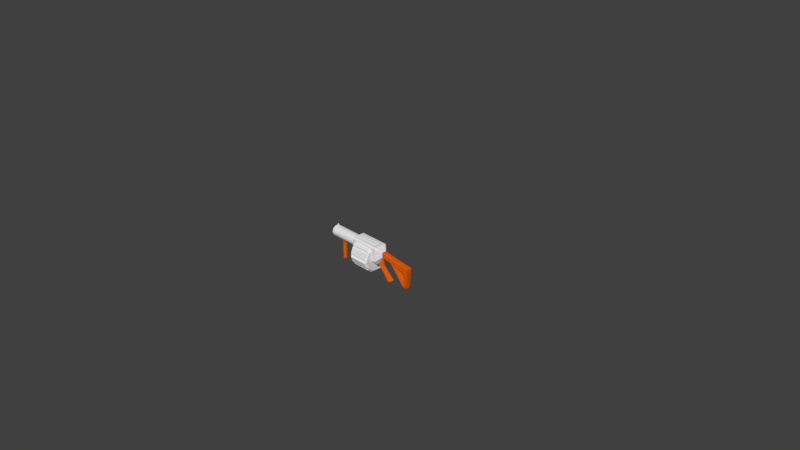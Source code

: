 # Source: grenade_launcher.blend  (saved by Blender 2.78.0; exported with 4.5.12 LTS)
import bpy
from mathutils import Matrix  # noqa: F401  (used for matrix-valued properties, if any)

bpy.ops.wm.read_factory_settings(use_empty=True)
scene = bpy.context.scene
scene.name = 'Scene'

# ---- collections
col_collection_1 = bpy.data.collections.new('Collection 1'); scene.collection.children.link(col_collection_1)

# ---- materials (node trees are filled in below, after node groups)
mat_iron = bpy.data.materials.new('Iron')
mat_iron.alpha_threshold = 0.0
mat_iron.use_transparent_shadow = False
mat_iron.roughness = 0.5
mat_iron.line_color = (0.0, 0.0, 0.0, 1.0)
mat_woodlog = bpy.data.materials.new('WoodLog')
mat_woodlog.alpha_threshold = 0.0
mat_woodlog.use_transparent_shadow = False
mat_woodlog.diffuse_color = (0.8, 0.1214, 0.004032, 1.0)
mat_woodlog.roughness = 0.5
mat_black = bpy.data.materials.new('Black')
mat_black.alpha_threshold = 0.0
mat_black.use_transparent_shadow = False
mat_black.diffuse_color = (0.0, 0.0, 0.0, 1.0)
mat_black.roughness = 0.5
mat_black.specular_intensity = 0.0

# ---- material node trees

# ---- world
world_world = bpy.data.worlds.new('World'); scene.world = world_world
world_world.color = (0.05088, 0.05088, 0.05088)
world_world.use_sun_shadow = False
world_world.sun_shadow_jitter_overblur = 0.0
world_world.cycles.sampling_method = 'MANUAL'

# ---- cameras
cam_camera = bpy.data.cameras.new('Camera')
cam_camera.clip_end = 100.0
cam_camera.lens = 35.0
cam_camera.sensor_width = 32.0
cam_camera.sensor_height = 18.0
cam_camera.ortho_scale = 7.314
cam_camera.dof.focus_distance = 0.0
cam_camera.dof.aperture_fstop = 128.0

# ---- meshes
me_cube = bpy.data.meshes.new('Cube')
me_cube.from_pydata([(0.281, 0.01669, 0.05392), (0.281, -0.01669, 0.05392), (-0.18, -0.05, -0.06), (-0.18, 0.05, -0.06), (0.2877, -0.03339, 0.07395), (0.2877, 0.03339, 0.07395), (-0.6355, 0.05897, 0.1108), (-0.194, 0.08, 0.1108), (-0.6355, 0.04771, 0.07611), (-0.194, 0.06472, 0.06375), (-0.6355, 0.01822, 0.05468), (-0.194, 0.02472, 0.03468), (-0.6355, -0.01822, 0.05468), (-0.194, -0.02472, 0.03468), (-0.6355, -0.04771, 0.07611), (-0.194, -0.06472, 0.06375), (-0.6355, -0.05897, 0.1108), (-0.194, -0.08, 0.1108), (-0.6355, -0.04771, 0.1454), (-0.194, -0.06472, 0.1578), (-0.6355, -0.01822, 0.1669), (-0.194, -0.02472, 0.1869), (-0.6355, 0.01822, 0.1669), (-0.194, 0.02472, 0.1869), (-0.6355, 0.04771, 0.1454), (-0.194, 0.06472, 0.1578), (-0.2, -0.1, 0.0), (-0.2, 0.1, 0.0), (-0.6355, 0.08, 0.1108), (-0.6355, 0.06472, 0.06375), (-0.6355, 0.02472, 0.03468), (-0.6355, -0.02472, 0.03468), (-0.6355, -0.06472, 0.06375), (-0.6355, -0.08, 0.1108), (-0.6355, -0.06472, 0.1578), (-0.6355, -0.02472, 0.1869), (-0.6355, 0.02472, 0.1869), (-0.6355, 0.06472, 0.1578), (-0.5963, 0.05897, 0.1108), (-0.5963, 0.04771, 0.07611), (-0.5963, 0.01822, 0.05468), (-0.5963, -0.01822, 0.05468), (-0.5963, -0.04771, 0.07611), (-0.5963, -0.05897, 0.1108), (-0.5963, -0.04771, 0.1454), (-0.5963, -0.01822, 0.1669), (-0.5963, 0.01822, 0.1669), (-0.5963, 0.04771, 0.1454), (0.2877, 0.03339, 0.134), (0.2877, 0.02671, 0.1407), (0.2877, -0.02671, 0.1407), (0.2877, -0.03339, 0.134), (-0.2, -0.1, 0.18), (-0.2, -0.08, 0.2), (-0.2, 0.08, 0.2), (-0.2, 0.1, 0.18), (-0.1512, 0.1746, 2.143e-08), (0.1512, 0.1746, 6.185e-10), (-0.1512, 0.1412, -0.1026), (0.1512, 0.1412, -0.1026), (-0.1512, 0.05395, -0.166), (0.1512, 0.05395, -0.166), (-0.1512, -0.05395, -0.166), (0.1512, -0.05395, -0.166), (-0.1512, -0.1412, -0.1026), (0.1512, -0.1412, -0.1026), (-0.1512, -0.1746, 2.143e-08), (0.1512, -0.1746, 1.102e-08), (-0.1512, -0.1412, 0.1026), (0.1512, -0.1412, 0.1026), (-0.1512, -0.05395, 0.166), (0.1512, -0.05395, 0.166), (-0.1512, 0.05395, 0.166), (0.1512, 0.05395, 0.166), (-0.1512, 0.1412, 0.1026), (0.1512, 0.1412, 0.1026), (0.2079, 0.05, -0.06), (0.2079, -0.05, -0.06), (0.2156, -0.1, 0.0), (0.2156, 0.1, 0.0), (0.2156, 0.1, 0.18), (0.2156, 0.08, 0.2), (0.2156, -0.08, 0.2), (0.2156, -0.1, 0.18), (0.18, 0.01669, -0.0342), (0.18, -0.01669, -0.0342), (0.1867, -0.03339, -0.01417), (0.1867, 0.03339, -0.01417), (0.3644, 0.01893, -0.2628), (0.3644, -0.01893, -0.2628), (0.3841, -0.02617, -0.2504), (0.3841, 0.02617, -0.2504), (0.4162, 0.02617, -0.2302), (0.4427, 0.01893, -0.2135), (0.4162, -0.02617, -0.2302), (0.4427, -0.01893, -0.2135), (0.2156, -0.03339, -0.01727), (0.2156, 0.03339, -0.01727), (0.2622, 0.01669, 0.027), (0.2453, 0.02506, -0.08631), (0.4019, -1.715e-07, -0.2392), (0.2432, -0.01253, -0.1005), (0.2432, 0.01253, -0.1005), (0.2851, 0.01253, -0.0672), (0.2851, -0.01253, -0.0672), (0.263, -0.02506, -0.07355), (0.263, 0.02506, -0.07355), (0.2453, -0.02506, -0.08631), (0.2622, -0.01669, 0.027), (0.4414, 0.01669, 0.02782), (0.4414, -0.01669, 0.02782), (0.4481, -0.03339, 0.04786), (0.4481, 0.03339, 0.04786), (0.4481, 0.03339, 0.108), (0.4481, 0.02671, 0.1146), (0.4481, -0.02671, 0.1146), (0.4481, -0.03339, 0.108), (0.6806, 0.03265, 0.00217), (0.6806, -0.03265, 0.00217), (0.6873, 0.02671, 0.08897), (0.6873, 0.03339, 0.0823), (0.6873, -0.03339, 0.0823), (0.6873, -0.02671, 0.08897), (0.7389, 0.03339, 0.01667), (0.7389, -0.03339, 0.01667), (0.7303, 0.02671, 0.08344), (0.7389, 0.03339, 0.07676), (0.7389, -0.03339, 0.07676), (0.7303, -0.02671, 0.08344), (0.6573, 0.01669, -0.2159), (0.6573, -0.01669, -0.2159), (0.6639, -0.03339, -0.1958), (0.6639, 0.03339, -0.1958), (0.7088, 0.01669, -0.2214), (0.7088, -0.01669, -0.2214), (0.7155, -0.03339, -0.2014), (0.7155, 0.03339, -0.2014), (0.6659, 0.02504, -0.1486), (0.6659, -0.02504, -0.1486), (0.477, -0.03339, 0.1049), (0.5121, -0.03265, 0.02473), (0.477, 0.02671, 0.1115), (0.477, 0.03339, 0.1049), (0.477, -0.02671, 0.1115), (0.5121, 0.03265, 0.02473), (-0.4396, 0.02929, 0.05145), (-0.4497, 0.03937, 0.05145), (-0.4497, -0.03937, 0.05145), (-0.4396, -0.02929, 0.05145), (-0.5023, 0.03937, 0.05145), (-0.5124, 0.02929, 0.05145), (-0.5124, -0.02929, 0.05145), (-0.5023, -0.03937, 0.05145), (-0.4632, 0.02472, -0.2356), (-0.4532, 0.01464, -0.2356), (-0.4988, 0.01464, -0.2356), (-0.4888, 0.02472, -0.2356), (-0.4888, -0.02472, -0.2356), (-0.4988, -0.01464, -0.2356), (-0.4532, -0.01464, -0.2356), (-0.4632, -0.02472, -0.2356), (-0.5009, 0.01692, -0.01707), (-0.4909, 0.027, -0.01707), (-0.5009, -0.01692, -0.01707), (-0.4909, -0.027, -0.01707), (-0.451, -0.01692, -0.01707), (-0.4611, -0.027, -0.01707), (-0.451, 0.01692, -0.01707), (-0.4611, 0.027, -0.01707), (-0.13, 0.1961, -0.02363), (0.13, 0.1961, -0.02363), (0.13, 0.1725, -0.09613), (-0.13, 0.1725, -0.09613), (-0.13, 0.1447, -0.1344), (0.13, 0.1447, -0.1344), (0.13, 0.08307, -0.1792), (-0.13, 0.08307, -0.1792), (-0.13, 0.03812, -0.1938), (0.13, 0.03812, -0.1938), (0.13, -0.03812, -0.1938), (-0.13, -0.03812, -0.1938), (-0.13, -0.08307, -0.1792), (0.13, -0.08307, -0.1792), (0.13, -0.1447, -0.1344), (-0.13, -0.1447, -0.1344), (-0.13, -0.1725, -0.09613), (0.13, -0.1725, -0.09613), (0.13, -0.1961, -0.02363), (-0.13, -0.1961, -0.02363), (-0.13, -0.1961, 0.02363), (0.13, -0.1961, 0.02363), (0.13, -0.1725, 0.09613), (-0.13, -0.1725, 0.09613), (-0.13, -0.1447, 0.1344), (0.13, -0.1447, 0.1344), (0.13, -0.08307, 0.1792), (-0.13, -0.08307, 0.1792), (-0.13, -0.03812, 0.1938), (0.13, -0.03812, 0.1938), (0.13, 0.03812, 0.1938), (-0.13, 0.03812, 0.1938), (-0.13, 0.08307, 0.1792), (0.13, 0.08307, 0.1792), (0.13, 0.1447, 0.1344), (-0.13, 0.1447, 0.1344), (-0.13, 0.1725, 0.09613), (0.13, 0.1725, 0.09613), (0.13, 0.1961, 0.02363), (-0.13, 0.1961, 0.02363), (-0.6208, -0.004133, 0.1864), (-0.6208, 0.004133, 0.1864), (-0.5949, -0.005606, 0.1864), (-0.5949, 0.005606, 0.1864), (-0.5998, -0.003472, 0.2176), (-0.5998, 0.003472, 0.2176), (-0.6158, -0.00256, 0.2176), (-0.6158, 0.00256, 0.2176), (-0.1833, -0.05536, 0.2), (-0.1833, 0.05536, 0.2), (-0.1473, 0.05536, 0.2), (-0.1473, -0.05536, 0.2), (-0.1537, -0.03582, 0.2086), (-0.1769, -0.03582, 0.2086), (-0.1769, 0.03582, 0.2086), (-0.1537, 0.03582, 0.2086), (-0.1333, -0.05536, 0.2), (-0.1333, 0.05536, 0.2), (-0.09732, 0.05536, 0.2), (-0.09732, -0.05536, 0.2), (-0.1037, -0.03582, 0.2086), (-0.1269, -0.03582, 0.2086), (-0.1269, 0.03582, 0.2086), (-0.1037, 0.03582, 0.2086), (-0.0833, -0.05536, 0.2), (-0.0833, 0.05536, 0.2), (-0.04732, 0.05536, 0.2), (-0.04732, -0.05536, 0.2), (-0.05367, -0.03582, 0.2086), (-0.07695, -0.03582, 0.2086), (-0.07695, 0.03582, 0.2086), (-0.05367, 0.03582, 0.2086), (-0.0333, -0.05536, 0.2), (-0.0333, 0.05536, 0.2), (0.002679, 0.05536, 0.2), (0.002679, -0.05536, 0.2), (-0.003672, -0.03582, 0.2086), (-0.02695, -0.03582, 0.2086), (-0.02695, 0.03582, 0.2086), (-0.003672, 0.03582, 0.2086), (0.0167, -0.05536, 0.2), (0.0167, 0.05536, 0.2), (0.05268, 0.05536, 0.2), (0.05268, -0.05536, 0.2), (0.04633, -0.03582, 0.2086), (0.02305, -0.03582, 0.2086), (0.02305, 0.03582, 0.2086), (0.04633, 0.03582, 0.2086), (0.0667, -0.05536, 0.2), (0.0667, 0.05536, 0.2), (0.1027, 0.05536, 0.2), (0.1027, -0.05536, 0.2), (0.09633, -0.03582, 0.2086), (0.07305, -0.03582, 0.2086), (0.07305, 0.03582, 0.2086), (0.09633, 0.03582, 0.2086), (0.1167, -0.05536, 0.2), (0.1167, 0.05536, 0.2), (0.1527, 0.05536, 0.2), (0.1527, -0.05536, 0.2), (0.1463, -0.03582, 0.2086), (0.1231, -0.03582, 0.2086), (0.1231, 0.03582, 0.2086), (0.1463, 0.03582, 0.2086)], [], [(76, 77, 2, 3), (78, 83, 52, 26), (81, 54, 53, 82), (26, 52, 53, 54, 55, 27), (79, 76, 3, 27), (28, 7, 9, 29), (29, 9, 11, 30), (30, 11, 13, 31), (31, 13, 15, 32), (32, 15, 17, 33), (33, 17, 19, 34), (77, 78, 26, 2), (34, 19, 21, 35), (2, 26, 27, 3), (35, 21, 23, 36), (9, 7, 25, 23, 21, 19, 17, 15, 13, 11), (36, 23, 25, 37), (37, 25, 7, 28), (16, 18, 44, 43), (8, 6, 28, 29), (10, 8, 29, 30), (12, 10, 30, 31), (14, 12, 31, 32), (16, 14, 32, 33), (18, 16, 33, 34), (20, 18, 34, 35), (22, 20, 35, 36), (24, 22, 36, 37), (6, 24, 37, 28), (38, 39, 40, 41, 42, 43, 44, 45, 46, 47), (10, 12, 41, 40), (24, 6, 38, 47), (18, 20, 45, 44), (12, 14, 42, 41), (6, 8, 39, 38), (20, 22, 46, 45), (14, 16, 43, 42), (8, 10, 40, 39), (22, 24, 47, 46), (80, 55, 54, 81), (82, 53, 52, 83), (80, 79, 27, 55), (169, 170, 171, 172), (173, 174, 175, 176), (177, 178, 179, 180), (181, 182, 183, 184), (185, 186, 187, 188), (189, 190, 191, 192), (193, 194, 195, 196), (197, 198, 199, 200), (59, 57, 75, 73, 71, 69, 67, 65, 63, 61), (201, 202, 203, 204), (205, 206, 207, 208), (56, 58, 60, 62, 64, 66, 68, 70, 72, 74), (48, 5, 79, 80), (50, 82, 83, 51), (48, 80, 81, 49), (1, 4, 78, 77), (5, 0, 76, 79), (49, 81, 82, 50), (4, 51, 83, 78), (0, 1, 77, 76), (50, 51, 116, 115), (4, 1, 110, 111), (1, 0, 109, 110), (5, 48, 113, 112), (0, 5, 112, 109), (49, 50, 115, 114), (48, 49, 114, 113), (51, 4, 111, 116), (106, 103, 93, 92), (105, 94, 95, 104), (104, 95, 93, 103), (106, 99, 87, 97), (99, 91, 88, 102), (101, 102, 88, 89), (105, 107, 90, 94), (107, 101, 89, 90), (94, 90, 100), (108, 104, 103, 98), (88, 91, 100), (89, 88, 100), (92, 93, 100), (93, 95, 100), (91, 92, 100), (90, 89, 100), (95, 94, 100), (92, 91, 99, 106), (87, 99, 102, 84), (85, 84, 102, 101), (96, 86, 107, 105), (86, 85, 101, 107), (96, 105, 104, 108), (97, 98, 103, 106), (141, 143, 122, 119), (142, 141, 119, 120), (139, 140, 118, 121), (121, 118, 124, 127), (135, 136, 123, 124), (122, 121, 127, 128), (144, 142, 120, 117), (140, 144, 117, 118), (143, 139, 121, 122), (123, 126, 127, 124), (127, 126, 125, 128), (117, 120, 126, 123), (120, 119, 125, 126), (119, 122, 128, 125), (129, 132, 136, 133), (131, 130, 134, 135), (130, 129, 133, 134), (124, 118, 138, 131, 135), (140, 138, 137, 144), (117, 123, 136, 132, 137), (118, 117, 137, 138), (134, 133, 136, 135), (115, 116, 139, 143), (137, 132, 112, 144), (112, 132, 129, 109), (112, 113, 142, 144), (110, 109, 129, 130), (116, 111, 140, 139), (113, 114, 141, 142), (114, 115, 143, 141), (140, 111, 131, 138), (111, 110, 130, 131), (145, 148, 165, 167), (167, 165, 159, 154), (166, 164, 157, 160), (163, 161, 155, 158), (155, 156, 153, 154, 159, 160, 157, 158), (151, 150, 161, 163), (147, 152, 164, 166), (149, 146, 168, 162), (162, 168, 153, 156), (162, 156, 155, 161), (164, 152, 151, 163), (166, 160, 159, 165), (168, 146, 145, 167), (149, 162, 161, 150), (157, 164, 163, 158), (147, 166, 165, 148), (153, 168, 167, 154), (149, 150, 151, 152, 147, 148, 145, 146), (56, 57, 170, 169), (57, 59, 171, 170), (59, 58, 172, 171), (58, 56, 169, 172), (58, 59, 174, 173), (59, 61, 175, 174), (61, 60, 176, 175), (60, 58, 173, 176), (60, 61, 178, 177), (61, 63, 179, 178), (63, 62, 180, 179), (62, 60, 177, 180), (62, 63, 182, 181), (63, 65, 183, 182), (65, 64, 184, 183), (64, 62, 181, 184), (64, 65, 186, 185), (65, 67, 187, 186), (67, 66, 188, 187), (66, 64, 185, 188), (66, 67, 190, 189), (67, 69, 191, 190), (69, 68, 192, 191), (68, 66, 189, 192), (68, 69, 194, 193), (69, 71, 195, 194), (71, 70, 196, 195), (70, 68, 193, 196), (70, 71, 198, 197), (71, 73, 199, 198), (73, 72, 200, 199), (72, 70, 197, 200), (72, 73, 202, 201), (73, 75, 203, 202), (75, 74, 204, 203), (74, 72, 201, 204), (74, 75, 206, 205), (75, 57, 207, 206), (57, 56, 208, 207), (56, 74, 205, 208), (210, 212, 211, 209), (216, 215, 213, 214), (209, 211, 213, 215), (211, 212, 214, 213), (212, 210, 216, 214), (210, 209, 215, 216), (219, 220, 217, 218), (224, 223, 222, 221), (219, 218, 223, 224), (217, 220, 221, 222), (220, 219, 224, 221), (218, 217, 222, 223), (227, 228, 225, 226), (232, 231, 230, 229), (227, 226, 231, 232), (225, 228, 229, 230), (228, 227, 232, 229), (226, 225, 230, 231), (235, 236, 233, 234), (240, 239, 238, 237), (235, 234, 239, 240), (233, 236, 237, 238), (236, 235, 240, 237), (234, 233, 238, 239), (243, 244, 241, 242), (248, 247, 246, 245), (243, 242, 247, 248), (241, 244, 245, 246), (244, 243, 248, 245), (242, 241, 246, 247), (251, 252, 249, 250), (256, 255, 254, 253), (251, 250, 255, 256), (249, 252, 253, 254), (252, 251, 256, 253), (250, 249, 254, 255), (259, 260, 257, 258), (264, 263, 262, 261), (259, 258, 263, 264), (257, 260, 261, 262), (260, 259, 264, 261), (258, 257, 262, 263), (267, 268, 265, 266), (272, 271, 270, 269), (267, 266, 271, 272), (265, 268, 269, 270), (268, 267, 272, 269), (266, 265, 270, 271)])
me_cube.polygons.foreach_set('use_smooth', [0, 0, 0, 0, 0, 1, 1, 1, 1, 1, 1, 0, 1, 0, 1, 0, 1, 1, 1, 0, 0, 0, 0, 0, 0, 0, 0, 0, 0, 0, 1, 1, 1, 1, 1, 1, 1, 1, 1, 0, 0, 0, 0, 0, 0, 0, 0, 0, 0, 0, 0, 0, 0, 0, 0, 0, 0, 0, 0, 0, 0, 0, 0, 0, 0, 0, 0, 0, 0, 0, 0, 0, 0, 0, 0, 0, 0, 0, 0, 0, 0, 0, 0, 0, 0, 0, 0, 0, 0, 0, 0, 0, 0, 0, 0, 0, 0, 0, 0, 0, 0, 0, 0, 0, 0, 0, 0, 0, 0, 0, 0, 0, 0, 0, 0, 0, 0, 0, 0, 0, 0, 0, 0, 0, 0, 0, 1, 1, 1, 1, 1, 1, 1, 1, 1, 1, 1, 1, 1, 1, 1, 1, 1, 1, 0, 0, 0, 0, 0, 0, 0, 0, 0, 0, 0, 0, 0, 0, 0, 0, 0, 0, 0, 0, 0, 0, 0, 0, 0, 0, 0, 0, 0, 0, 0, 0, 0, 0, 0, 0, 0, 0, 0, 0, 0, 0, 0, 0, 0, 0, 0, 0, 0, 0, 0, 0, 0, 0, 0, 0, 0, 0, 0, 0, 0, 0, 0, 0, 0, 0, 0, 0, 0, 0, 0, 0, 0, 0, 0, 0, 0, 0, 0, 0, 0, 0, 0, 0, 0, 0, 0, 0])
me_cube.polygons.foreach_set('material_index', [0, 0, 0, 0, 0, 0, 0, 0, 0, 0, 0, 0, 0, 0, 0, 0, 0, 0, 0, 0, 0, 0, 0, 0, 0, 0, 0, 0, 0, 2, 0, 0, 0, 0, 0, 0, 0, 0, 0, 0, 0, 0, 0, 0, 0, 0, 0, 0, 0, 0, 0, 0, 0, 0, 0, 0, 0, 0, 0, 0, 0, 0, 1, 1, 1, 1, 1, 1, 1, 1, 1, 1, 1, 1, 1, 1, 1, 1, 1, 1, 1, 1, 1, 1, 1, 1, 1, 1, 1, 1, 1, 1, 1, 1, 1, 1, 1, 1, 1, 1, 1, 1, 1, 1, 1, 1, 1, 1, 1, 1, 1, 1, 1, 1, 1, 1, 1, 1, 1, 1, 1, 1, 1, 1, 1, 1, 1, 1, 1, 1, 1, 1, 1, 1, 1, 1, 1, 1, 1, 1, 1, 1, 1, 1, 0, 0, 0, 0, 0, 0, 0, 0, 0, 0, 0, 0, 0, 0, 0, 0, 0, 0, 0, 0, 0, 0, 0, 0, 0, 0, 0, 0, 0, 0, 0, 0, 0, 0, 0, 0, 0, 0, 0, 0, 0, 0, 0, 0, 0, 0, 0, 0, 0, 0, 0, 0, 0, 0, 0, 0, 0, 0, 0, 0, 0, 0, 0, 0, 0, 0, 0, 0, 0, 0, 0, 0, 0, 0, 0, 0, 0, 0, 0, 0, 0, 0, 0, 0, 0, 0, 0, 0])
_k = set([(6, 8), (6, 24), (7, 9), (7, 25), (8, 10), (9, 11), (10, 12), (11, 13), (12, 14), (13, 15), (14, 16), (15, 17), (16, 18), (17, 19), (18, 20), (19, 21), (20, 22), (21, 23), (22, 24), (23, 25), (28, 29), (28, 37), (29, 30), (30, 31), (31, 32), (32, 33), (33, 34), (34, 35), (35, 36), (36, 37), (38, 39), (38, 47), (39, 40), (40, 41), (41, 42), (42, 43), (43, 44), (44, 45), (45, 46), (46, 47), (145, 146), (145, 148), (146, 149), (147, 148), (147, 152), (149, 150), (150, 151), (151, 152), (153, 154), (153, 156), (154, 159), (155, 156), (155, 158), (157, 158), (157, 160), (159, 160), (161, 162), (161, 163), (162, 168), (163, 164), (164, 166), (165, 166), (165, 167), (167, 168), (209, 210), (211, 212), (213, 214), (215, 216)])
me_cube.attributes.new('sharp_edge', 'BOOLEAN', 'EDGE').data.foreach_set('value', [ (min(e.vertices), max(e.vertices)) in _k for e in me_cube.edges])
me_cube.materials.append(mat_iron)
me_cube.materials.append(mat_woodlog)
me_cube.materials.append(mat_black)
me_cube.use_remesh_preserve_volume = False
me_cube.use_remesh_preserve_attributes = False
me_cube.use_mirror_vertex_groups = False
me_cube.update()

# ---- objects
ob_cube = bpy.data.objects.new('Cube', me_cube)
ob_camera = bpy.data.objects.new('Camera', cam_camera)

# ---- transforms, parenting, visibility, modifiers, constraints
ob_cube.location = (0.0, 0.0, 0.0)
ob_cube.lock_rotations_4d = False
ob_cube.empty_display_type = 'ARROWS'
ob_cube.lineart.crease_threshold = 0.0
_m = ob_cube.modifiers.new('EdgeSplit', 'EDGE_SPLIT')
_m.use_edge_angle = False
ob_camera.location = (7.481, -6.508, 5.344)
ob_camera.rotation_euler = (1.109, 0.0, 0.8149)
ob_camera.lock_rotations_4d = False
ob_camera.empty_display_type = 'ARROWS'
ob_camera.color = (0.0, 0.0, 0.0, 0.0)
ob_camera.display_type = 'WIRE'
ob_camera.lineart.crease_threshold = 0.0

# ---- collection membership
col_collection_1.objects.link(ob_cube)
col_collection_1.objects.link(ob_camera)

# ---- scene / render settings (as saved in the file)
scene.camera = ob_camera
scene.frame_start = 1; scene.frame_end = 250; scene.frame_set(1)
scene.render.engine = 'BLENDER_EEVEE_NEXT'
scene.render.resolution_percentage = 50
scene.render.dither_intensity = 0.0
scene.cycles.use_denoising = False
scene.cycles.samples = 128
scene.cycles.sampling_pattern = 'TABULATED_SOBOL'
scene.cycles.light_sampling_threshold = 0.0
scene.cycles.use_adaptive_sampling = False
scene.cycles.use_light_tree = False
scene.cycles.blur_glossy = 0.0
scene.cycles.sample_clamp_indirect = 0.0
scene.view_settings.view_transform = 'Standard'
bpy.context.view_layer.update()

# ---- added for rendering (the .blend has no usable light): sun
light_auto_sun = bpy.data.lights.new('AutoSun', 'SUN')
light_auto_sun.energy = 3.0
light_auto_sun.angle = 0.0523599
ob_auto_sun = bpy.data.objects.new('AutoSun', light_auto_sun)
scene.collection.objects.link(ob_auto_sun)
ob_auto_sun.rotation_euler = (0.872665, 0.174533, 0.523599)
bpy.context.view_layer.update()
